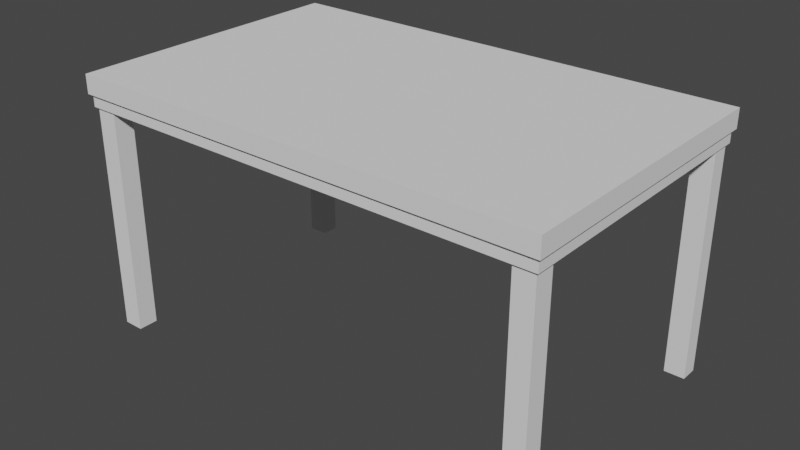 # Source: table.blend  (saved by Blender 2.81.16; exported with 4.5.12 LTS)
import bpy
from mathutils import Matrix  # noqa: F401  (used for matrix-valued properties, if any)

bpy.ops.wm.read_factory_settings(use_empty=True)
scene = bpy.context.scene
scene.name = 'Scene'

# ---- collections
col_collection = bpy.data.collections.new('Collection'); scene.collection.children.link(col_collection)

# ---- world
world_world = bpy.data.worlds.new('World'); scene.world = world_world
world_world.use_nodes = True; world_world.node_tree.nodes.clear()
_N = world_world.node_tree.nodes; _L = world_world.node_tree.links
n0 = _N.new('ShaderNodeOutputWorld'); n0.name = 'World Output'; n0.location = (300, 300)
n1 = _N.new('ShaderNodeBackground'); n1.name = 'Background'; n1.location = (10, 300)
n1.inputs[0].default_value = (0.05088, 0.05088, 0.05088, 1.0)
_L.new(n1.outputs[0], n0.inputs[0])
n0.is_active_output = True
world_world.color = (0.05088, 0.05088, 0.05088)
world_world.use_sun_shadow = False
world_world.sun_shadow_jitter_overblur = 0.0

# ---- meshes
me_cube = bpy.data.meshes.new('Cube')
me_cube.from_pydata([(-5.04, 3.021, 1.268), (5.039, 3.021, 1.268), (-5.155, -3.144, 0.5945), (-5.155, -3.144, 1.0), (-5.04, -3.021, 1.268), (5.095, -3.077, 1.0), (-4.54, -3.077, 1.268), (5.044, -3.026, 1.268), (5.095, 3.077, 1.0), (4.61, 3.021, 1.268), (5.155, -3.144, 1.0), (4.605, -3.026, 1.268), (-5.095, 3.077, 1.0), (-5.155, 3.144, 0.5945), (-5.155, 3.144, 1.0), (-5.04, 2.596, 1.268), (5.155, 3.144, 1.0), (5.039, 2.596, 1.268), (5.155, 3.144, 0.5945), (4.61, 2.596, 1.268), (-5.095, -3.077, 1.0), (-5.04, -2.646, 1.268), (5.044, -2.64, 1.268), (5.155, -3.144, 0.5945), (4.605, -2.64, 1.268), (-4.595, 3.021, 1.268), (-4.595, -3.021, 1.268), (-4.595, 2.596, 1.268), (-4.595, -2.646, 1.268), (-5.095, 3.077, 1.268), (-5.095, 2.54, 1.268), (-4.54, 2.54, 1.268), (-4.54, 3.077, 1.268), (-5.095, -3.077, 1.268), (-5.095, -2.59, 1.268), (-4.54, -2.59, 1.268), (5.095, 3.077, 1.268), (4.554, 3.077, 1.268), (4.554, 2.54, 1.268), (5.095, 2.54, 1.268), (5.095, -3.077, 1.268), (4.554, -3.077, 1.268), (5.095, -2.59, 1.268), (4.554, -2.59, 1.268), (-5.04, 3.021, 6.144), (-5.04, 2.596, 6.144), (-4.595, 2.596, 6.144), (-4.595, 3.021, 6.144), (-5.04, -3.021, 6.144), (-5.04, -2.646, 6.144), (-4.595, -2.646, 6.144), (-4.595, -3.021, 6.144), (5.039, 3.021, 6.144), (4.61, 3.021, 6.144), (4.61, 2.596, 6.144), (5.039, 2.596, 6.144), (5.044, -3.026, 6.144), (4.605, -3.026, 6.144), (5.044, -2.64, 6.144), (4.605, -2.64, 6.144), (4.554, -2.59, 0.7951), (4.554, 2.54, 0.7951), (-4.54, 2.54, 0.7951), (-4.54, -2.59, 0.7951)], [], [(12, 20, 34, 30), (14, 13, 2, 3), (12, 14, 3, 20), (16, 18, 13, 14), (8, 39, 42, 5), (18, 23, 2, 13), (8, 12, 32, 37), (16, 14, 12, 8), (16, 10, 23, 18), (8, 5, 10, 16), (10, 3, 2, 23), (5, 41, 6, 20), (10, 5, 20, 3), (1, 9, 53, 52), (5, 40, 41), (8, 37, 36), (8, 36, 39), (12, 30, 29), (39, 38, 43, 42), (43, 38, 61, 60), (15, 27, 46, 45), (43, 35, 6, 41), (32, 31, 38, 37), (35, 31, 30, 34), (21, 4, 48, 49), (5, 42, 40), (20, 33, 34), (0, 15, 45, 44), (20, 6, 33), (12, 29, 32), (15, 0, 29, 30), (27, 15, 30, 31), (0, 25, 32, 29), (25, 27, 31, 32), (4, 21, 34, 33), (21, 28, 35, 34), (26, 4, 33, 6), (28, 26, 6, 35), (9, 1, 36, 37), (19, 9, 37, 38), (1, 17, 39, 36), (17, 19, 38, 39), (7, 11, 41, 40), (22, 7, 40, 42), (11, 24, 43, 41), (24, 22, 42, 43), (53, 54, 55, 52), (58, 59, 57, 56), (51, 50, 49, 48), (44, 45, 46, 47), (28, 21, 49, 50), (11, 7, 56, 57), (25, 0, 44, 47), (9, 19, 54, 53), (4, 26, 51, 48), (7, 22, 58, 56), (27, 25, 47, 46), (17, 1, 52, 55), (26, 28, 50, 51), (24, 11, 57, 59), (19, 17, 55, 54), (22, 24, 59, 58), (61, 62, 63, 60), (38, 31, 62, 61), (35, 43, 60, 63), (31, 35, 63, 62)])
_uv = me_cube.uv_layers.new(name='UVMap')
_uv.uv.foreach_set('vector', [0.8735, 0.524, 0.8735, 0.625, 0.8735, 0.625, 0.8735, 0.524, 0.625, 0.2282, 0.375, 0.2282, 0.375, 0.125, 0.625, 0.125, 0.8735, 0.524, 0.875, 0.5218, 0.875, 0.625, 0.8735, 0.625, 0.625, 0.259, 0.375, 0.259, 0.375, 0.375, 0.625, 0.375, 0.8735, 0.524, 0.8735, 0.524, 0.8735, 0.625, 0.8735, 0.625, 0.134, 0.5218, 0.134, 0.625, 0.25, 0.625, 0.25, 0.5218, 0.8646, 0.5026, 0.75, 0.5026, 0.75, 0.5026, 0.8646, 0.5026, 0.866, 0.5, 0.75, 0.5, 0.75, 0.5026, 0.8646, 0.5026, 0.625, 0.2282, 0.625, 0.125, 0.375, 0.125, 0.375, 0.2282, 0.8735, 0.524, 0.8735, 0.625, 0.875, 0.625, 0.875, 0.5218, 0.625, 0.259, 0.625, 0.375, 0.375, 0.375, 0.375, 0.259, 0.8646, 0.5026, 0.8646, 0.5026, 0.75, 0.5026, 0.75, 0.5026, 0.866, 0.5, 0.8646, 0.5026, 0.75, 0.5026, 0.75, 0.5, 0.8726, 0.5044, 0.8656, 0.5031, 0.8656, 0.5031, 0.8726, 0.5044, 0.8735, 0.5026, 0.8735, 0.5026, 0.8646, 0.5026, 0.8646, 0.5026, 0.8646, 0.5026, 0.8735, 0.5026, 0.8735, 0.5026, 0.8735, 0.5026, 0.8735, 0.524, 0.8735, 0.524, 0.8735, 0.524, 0.8735, 0.5026, 0.8735, 0.524, 0.8646, 0.5026, 0.8646, 0.5026, 0.8735, 0.625, 0.8646, 0.5026, 0.8646, 0.5026, 0.8646, 0.5026, 0.8646, 0.5026, 0.8731, 0.521, 0.8717, 0.5202, 0.8717, 0.5202, 0.8731, 0.521, 0.8646, 0.5026, 0.7646, 0.5097, 0.75, 0.5026, 0.8646, 0.5026, 0.75, 0.5026, 0.8688, 0.5127, 0.8646, 0.5026, 0.8646, 0.5026, 0.873, 0.618, 0.873, 0.5228, 0.8735, 0.524, 0.8735, 0.625, 0.8721, 0.5156, 0.872, 0.5046, 0.872, 0.5046, 0.8721, 0.5156, 0.8735, 0.5177, 0.8735, 0.5177, 0.8735, 0.5026, 0.8735, 0.5026, 0.8735, 0.5026, 0.8735, 0.5177, 0.8722, 0.5055, 0.8731, 0.521, 0.8731, 0.521, 0.8722, 0.5055, 0.8601, 0.5026, 0.8601, 0.5026, 0.8735, 0.5026, 0.8735, 0.5026, 0.8735, 0.5026, 0.8601, 0.5026, 0.8731, 0.521, 0.8722, 0.5055, 0.8735, 0.5026, 0.8735, 0.524, 0.8717, 0.5202, 0.8731, 0.521, 0.8735, 0.524, 0.873, 0.5228, 0.8722, 0.5055, 0.8632, 0.5054, 0.8601, 0.5026, 0.8735, 0.5026, 0.8632, 0.5054, 0.8717, 0.5202, 0.873, 0.5228, 0.8601, 0.5026, 0.872, 0.5046, 0.8721, 0.5156, 0.8735, 0.5177, 0.8735, 0.5026, 0.8721, 0.5156, 0.8629, 0.515, 0.8617, 0.5168, 0.8735, 0.5177, 0.8618, 0.5046, 0.872, 0.5046, 0.8735, 0.5026, 0.8601, 0.5026, 0.8629, 0.515, 0.8618, 0.5046, 0.8601, 0.5026, 0.8617, 0.5168, 0.8656, 0.5031, 0.8726, 0.5044, 0.8735, 0.5026, 0.8646, 0.5026, 0.8656, 0.5044, 0.8656, 0.5031, 0.8646, 0.5026, 0.8646, 0.5026, 0.8726, 0.5044, 0.8726, 0.52, 0.8735, 0.524, 0.8735, 0.5026, 0.8726, 0.52, 0.8656, 0.5044, 0.8646, 0.5026, 0.8735, 0.524, 0.8727, 0.5039, 0.8655, 0.5029, 0.8646, 0.5026, 0.8735, 0.5026, 0.8727, 0.515, 0.8727, 0.5039, 0.8735, 0.5026, 0.8735, 0.5177, 0.8655, 0.5029, 0.8655, 0.5037, 0.8646, 0.5026, 0.8646, 0.5026, 0.8655, 0.5037, 0.8727, 0.515, 0.8735, 0.5177, 0.8646, 0.5026, 0.8656, 0.5031, 0.8656, 0.5044, 0.8726, 0.52, 0.8726, 0.5044, 0.8727, 0.515, 0.8655, 0.5037, 0.8655, 0.5029, 0.8727, 0.5039, 0.8618, 0.5046, 0.8629, 0.515, 0.8721, 0.5156, 0.872, 0.5046, 0.8722, 0.5055, 0.8731, 0.521, 0.8717, 0.5202, 0.8632, 0.5054, 0.8629, 0.515, 0.8721, 0.5156, 0.8721, 0.5156, 0.8629, 0.515, 0.8655, 0.5029, 0.8727, 0.5039, 0.8727, 0.5039, 0.8655, 0.5029, 0.8632, 0.5054, 0.8722, 0.5055, 0.8722, 0.5055, 0.8632, 0.5054, 0.8656, 0.5031, 0.8656, 0.5044, 0.8656, 0.5044, 0.8656, 0.5031, 0.872, 0.5046, 0.8618, 0.5046, 0.8618, 0.5046, 0.872, 0.5046, 0.8727, 0.5039, 0.8727, 0.515, 0.8727, 0.515, 0.8727, 0.5039, 0.8717, 0.5202, 0.8632, 0.5054, 0.8632, 0.5054, 0.8717, 0.5202, 0.8726, 0.52, 0.8726, 0.5044, 0.8726, 0.5044, 0.8726, 0.52, 0.8618, 0.5046, 0.8629, 0.515, 0.8629, 0.515, 0.8618, 0.5046, 0.8655, 0.5037, 0.8655, 0.5029, 0.8655, 0.5029, 0.8655, 0.5037, 0.8656, 0.5044, 0.8726, 0.52, 0.8726, 0.52, 0.8656, 0.5044, 0.8727, 0.515, 0.8655, 0.5037, 0.8655, 0.5037, 0.8727, 0.515, 0.8646, 0.5026, 0.8688, 0.5127, 0.8688, 0.5604, 0.8646, 0.5026, 0.8646, 0.5026, 0.8688, 0.5127, 0.8688, 0.5127, 0.8646, 0.5026, 0.7646, 0.5097, 0.8646, 0.5026, 0.8646, 0.5026, 0.7646, 0.5097, 0.873, 0.5228, 0.873, 0.618, 0.873, 0.618, 0.873, 0.5228])
me_cube.use_remesh_fix_poles = True
me_cube.use_remesh_preserve_attributes = False
me_cube.use_mirror_vertex_groups = False
me_cube.update()

# ---- objects
ob_table = bpy.data.objects.new('table', me_cube)

# ---- transforms, parenting, visibility, modifiers, constraints
ob_table.location = (-9.942e-05, 0.0, 1.138)
ob_table.rotation_euler = (3.142, -0.0, 0.0)
ob_table.lineart.crease_threshold = 0.0

# ---- collection membership
col_collection.objects.link(ob_table)

# ---- scene / render settings (as saved in the file)
scene.frame_start = 1; scene.frame_end = 250; scene.frame_set(1)
scene.render.engine = 'BLENDER_EEVEE_NEXT'
scene.cycles.use_denoising = False
scene.cycles.samples = 128
scene.cycles.sampling_pattern = 'TABULATED_SOBOL'
scene.cycles.use_adaptive_sampling = False
scene.cycles.use_light_tree = False
scene.view_settings.view_transform = 'Filmic'
bpy.context.view_layer.update()

# ---- added for rendering (the .blend has no active camera and no usable light): camera, sun
cam_auto = bpy.data.cameras.new('AutoCamera')
cam_auto.lens = 50.0
cam_auto.sensor_width = 36.0
cam_auto.clip_end = 1000.0
ob_auto_camera = bpy.data.objects.new('AutoCamera', cam_auto)
scene.collection.objects.link(ob_auto_camera)
ob_auto_camera.location = (12.2966, -14.756, 7.60608)
ob_auto_camera.rotation_euler = (1.09748, -7.21219e-08, 0.694738)
scene.camera = ob_auto_camera
light_auto_sun = bpy.data.lights.new('AutoSun', 'SUN')
light_auto_sun.energy = 3.0
light_auto_sun.angle = 0.0523599
ob_auto_sun = bpy.data.objects.new('AutoSun', light_auto_sun)
scene.collection.objects.link(ob_auto_sun)
ob_auto_sun.rotation_euler = (0.872665, 0.174533, 0.523599)
bpy.context.view_layer.update()
